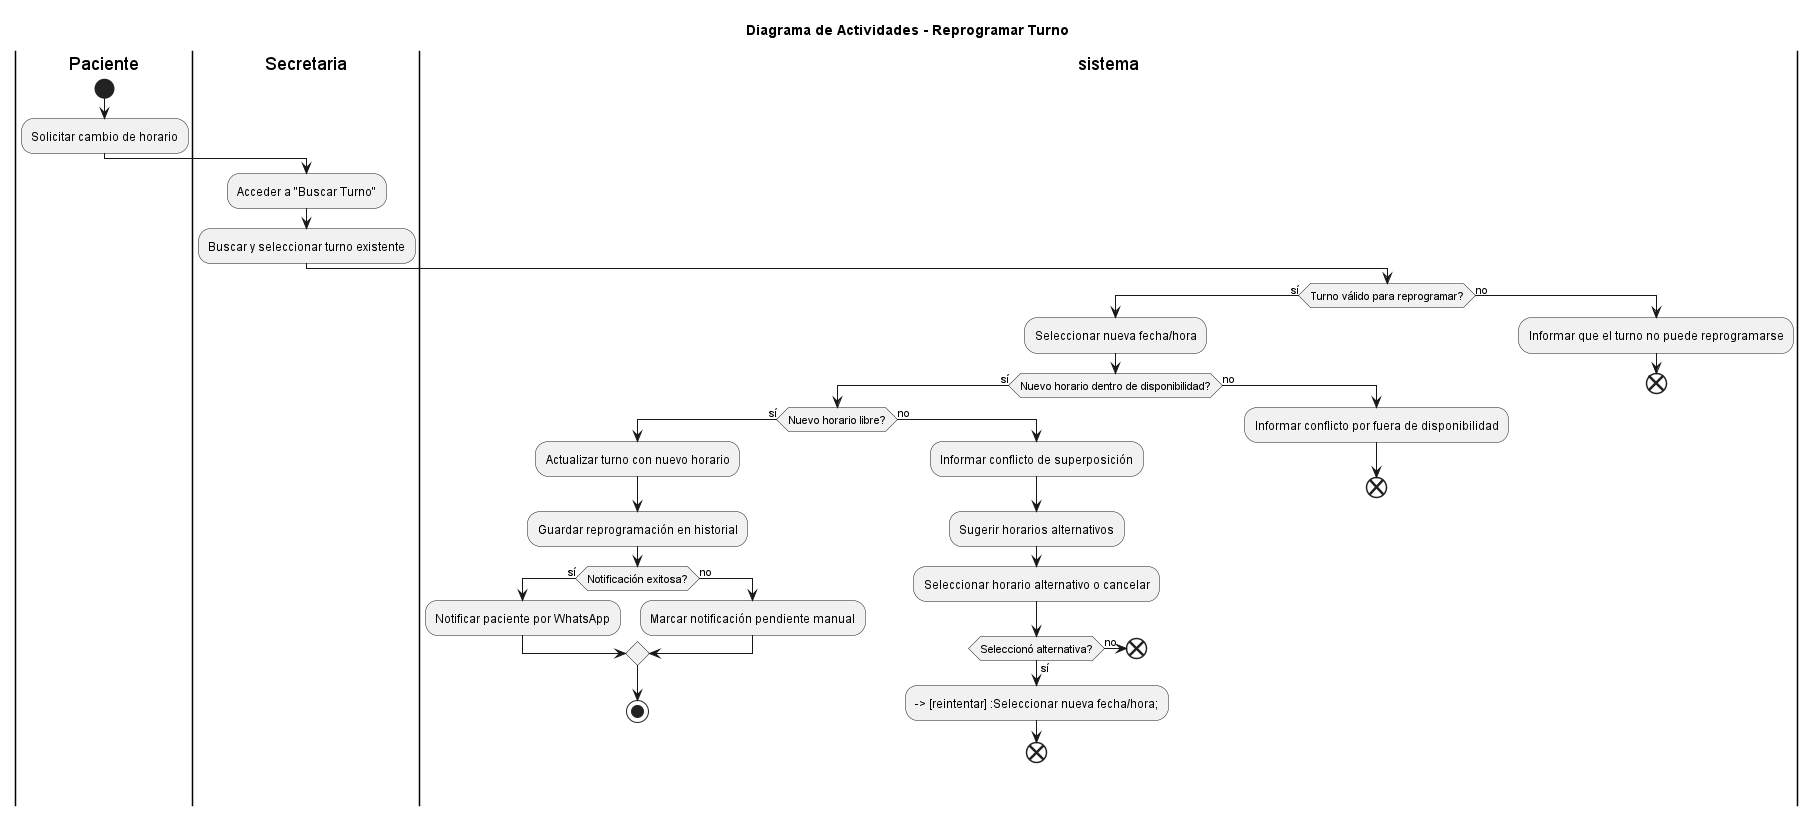

The diagram above was rendered by PlantUML. Its source (embedded in the PNG):
@startuml ReprogramarTurno

title Diagrama de Actividades - Reprogramar Turno

|Paciente|
start
:Solicitar cambio de horario;
|Secretaria|
:Acceder a "Buscar Turno";
:Buscar y seleccionar turno existente;
|sistema|
if (Turno válido para reprogramar?) then (sí)
  :Seleccionar nueva fecha/hora;

  if (Nuevo horario dentro de disponibilidad?) then (sí)
    if (Nuevo horario libre?) then (sí)
      :Actualizar turno con nuevo horario;
      :Guardar reprogramación en historial;
      if (Notificación exitosa?) then (sí)
        :Notificar paciente por WhatsApp;
      else (no)
        :Marcar notificación pendiente manual;
      endif
      stop
    else (no)
      :Informar conflicto de superposición;
      :Sugerir horarios alternativos;
      |sistema|
      :Seleccionar horario alternativo o cancelar;
      if (Seleccionó alternativa?) then (sí)
        --> [reintentar] :Seleccionar nueva fecha/hora;
        end
      else (no)
        end
      endif
    endif
    |sistema|
  else (no)
    :Informar conflicto por fuera de disponibilidad;
  end 
  endif

else (no)
  :Informar que el turno no puede reprogramarse;
  end
endif
@enduml